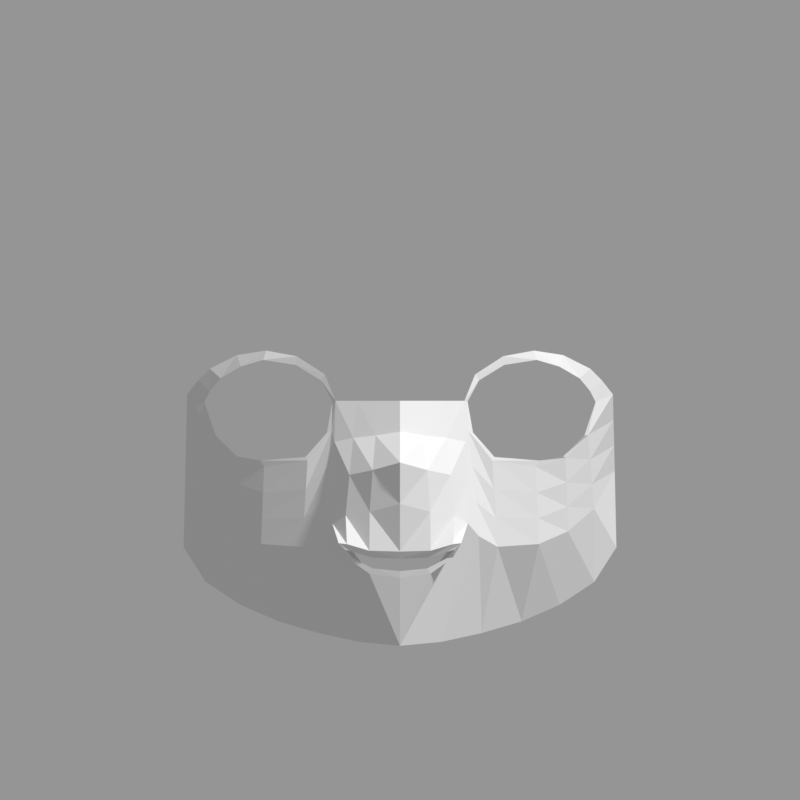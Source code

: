 # Source: face_s06_gen_user.blend  (saved by Blender 5.2.44; exported with 4.5.12 LTS)
import bpy
from mathutils import Matrix  # noqa: F401  (used for matrix-valued properties, if any)

bpy.ops.wm.read_factory_settings(use_empty=True)
scene = bpy.context.scene
scene.name = 'Scene'

# ---- collections
col_ref = bpy.data.collections.new('REF'); scene.collection.children.link(col_ref)
col_model = bpy.data.collections.new('MODEL'); scene.collection.children.link(col_model)

# ---- cameras
cam_cam_front = bpy.data.cameras.new('CAM_front')
cam_cam_front.type = 'ORTHO'
cam_cam_front.clip_start = 0.01
cam_cam_front.clip_end = 10.0
cam_cam_front.ortho_scale = 0.7168
cam_cam_a45 = bpy.data.cameras.new('CAM_a45')
cam_cam_a45.type = 'ORTHO'
cam_cam_a45.clip_start = 0.01
cam_cam_a45.clip_end = 10.0
cam_cam_a45.ortho_scale = 0.7168
cam_cam_side = bpy.data.cameras.new('CAM_side')
cam_cam_side.type = 'ORTHO'
cam_cam_side.clip_start = 0.01
cam_cam_side.clip_end = 10.0
cam_cam_side.ortho_scale = 0.7168

# ---- meshes
me_face = bpy.data.meshes.new('Face')
me_face.from_pydata([(-0.06542, -0.1779, -0.0243), (-0.07069, -0.1752, 0.02243), (-0.1225, -0.1593, 0.04087), (-0.1608, -0.1282, 0.02446), (-0.1753, -0.1097, 0.00313), (-0.1652, -0.1218, -0.02684), (-0.125, -0.1456, -0.04934), (-0.08466, -0.1694, -0.04613), (-0.06127, -0.1804, -0.02252), (-0.06734, -0.1778, 0.02789), (-0.12, -0.1593, 0.0492), (-0.1705, -0.1198, 0.03297), (-0.1908, -0.09329, 0.009986), (-0.1685, -0.1147, -0.02671), (-0.1217, -0.1456, -0.05488), (-0.08283, -0.1704, -0.04931), (-0.06056, -0.1794, 0.003511), (-0.05783, -0.1829, 0.00421), (-0.09238, -0.1707, 0.04413), (-0.1463, -0.137, 0.04515), (-0.1427, -0.1444, 0.03495), (-0.1807, -0.1083, 0.02275), (-0.1703, -0.1169, 0.01303), (-0.1484, -0.1302, -0.04689), (-0.1461, -0.1337, -0.04558), (-0.09342, -0.1689, 0.03635), (0.0, -0.2037, -0.1372), (-0.02433, -0.2029, -0.1363), (-0.04213, -0.2049, -0.1312), (-0.04865, -0.2062, -0.1293), (-0.04213, -0.1993, -0.1368), (-0.02433, -0.1987, -0.146), (0.0, -0.1995, -0.1484), (0.0, -0.2093, -0.1309), (-0.02747, -0.2095, -0.1301), (-0.04759, -0.2099, -0.1242), (-0.05495, -0.2088, -0.1234), (-0.04759, -0.1987, -0.1361), (-0.02747, -0.1962, -0.1507), (0.0, -0.1967, -0.1547), (0.0, -0.2142, 0.00421), (0.0, -0.2177, -0.02345), (0.0, -0.2457, -0.0511), (0.0, -0.2282, -0.0882), (0.0, -0.1652, -0.2153), (-0.03694, -0.1312, -0.2118), (-0.07318, -0.09713, -0.2039), (-0.109, -0.06489, -0.1934), (-0.1431, -0.0374, -0.1785), (-0.1741, -0.01233, -0.158), (-0.1939, 0.0084, -0.127), (-0.06073, -0.1835, -0.1055), (-0.07068, -0.1677, -0.1171), (-0.08751, -0.1488, -0.1266), (-0.1245, -0.1247, -0.1241), (-0.1505, -0.09731, -0.1127), (-0.1739, -0.06828, -0.09237), (-0.1924, -0.008802, -0.05853), (-0.05976, -0.1833, -0.06894), (-0.0588, -0.1831, -0.03237), (-0.06441, -0.1761, -0.05406), (-0.06754, -0.1719, -0.0856), (-0.08439, -0.1632, -0.07508), (-0.08595, -0.156, -0.1008), (-0.1227, -0.1386, -0.07796), (-0.1236, -0.1316, -0.101), (-0.1491, -0.1192, -0.06883), (-0.1498, -0.1083, -0.09077), (-0.1703, -0.09923, -0.0486), (-0.1721, -0.08375, -0.07048), (-0.1913, -0.06512, -0.01285), (-0.1919, -0.03696, -0.03569), (-0.03855, -0.1933, 0.00421), (-0.01928, -0.2038, 0.00421), (-0.04194, -0.1949, -0.02898), (-0.04532, -0.2046, -0.06217), (-0.0487, -0.1992, -0.09851), (-0.02189, -0.2063, -0.02684), (-0.0245, -0.2251, -0.05788), (-0.02711, -0.2136, -0.09523)], [], [(17, 9, 1, 16), (18, 10, 2, 25), (19, 11, 3, 20), (21, 12, 4, 22), (4, 12, 13, 5), (23, 14, 6, 24), (6, 14, 15, 7), (7, 15, 8, 0), (16, 0, 8, 17), (25, 1, 9, 18), (20, 2, 10, 19), (22, 3, 11, 21), (24, 5, 13, 23), (26, 33, 34, 27), (27, 34, 35, 28), (28, 35, 36, 29), (29, 36, 37, 30), (30, 37, 38, 31), (31, 38, 39, 32), (58, 61, 52, 51), (61, 63, 53, 52), (63, 65, 54, 53), (65, 67, 55, 54), (67, 69, 56, 55), (69, 71, 57, 56), (51, 52, 45, 44), (52, 53, 46, 45), (53, 54, 47, 46), (54, 55, 48, 47), (55, 56, 49, 48), (56, 57, 50, 49), (13, 12, 70, 68), (68, 70, 71, 69), (23, 13, 68, 66), (66, 68, 69, 67), (14, 23, 66, 64), (64, 66, 67, 65), (15, 14, 64, 62), (62, 64, 65, 63), (8, 15, 62, 60), (60, 62, 63, 61), (17, 8, 60, 59), (59, 60, 61, 58), (17, 59, 74, 72), (59, 58, 75, 74), (58, 51, 76, 75), (51, 36, 35, 76), (72, 74, 77, 73), (74, 75, 78, 77), (75, 76, 79, 78), (76, 35, 34, 79), (73, 77, 41, 40), (77, 78, 42, 41), (78, 79, 43, 42), (79, 34, 33, 43), (51, 44, 39, 38), (51, 36, 37, 38)])
me_face.update()

# ---- objects
ob_ref_front = bpy.data.objects.new('REF_front', None)
ob_ref_a45 = bpy.data.objects.new('REF_a45', None)
ob_ref_side = bpy.data.objects.new('REF_side', None)
ob_cam_front = bpy.data.objects.new('CAM_front', cam_cam_front)
ob_cam_a45 = bpy.data.objects.new('CAM_a45', cam_cam_a45)
ob_cam_side = bpy.data.objects.new('CAM_side', cam_cam_side)
ob_face = bpy.data.objects.new('Face', me_face)

# ---- transforms, parenting, visibility, modifiers, constraints
ob_ref_front.location = (0.0, 0.6, 0.00455)
ob_ref_front.rotation_euler = (1.571, 0.0, -0.0)
ob_ref_front.empty_display_type = 'IMAGE'
ob_ref_front.empty_display_size = 0.7168
ob_ref_front.show_empty_image_only_axis_aligned = True
ob_ref_front.use_empty_image_alpha = True
ob_ref_front.color = (1.0, 1.0, 1.0, 0.6)
ob_ref_front.hide_select = True
ob_ref_a45.location = (0.4243, 0.4243, 0.00455)
ob_ref_a45.rotation_euler = (1.571, 0.0, -0.7854)
ob_ref_a45.empty_display_type = 'IMAGE'
ob_ref_a45.empty_display_size = 0.7168
ob_ref_a45.show_empty_image_only_axis_aligned = True
ob_ref_a45.use_empty_image_alpha = True
ob_ref_a45.color = (1.0, 1.0, 1.0, 0.6)
ob_ref_a45.hide_select = True
ob_ref_side.location = (0.6, 3.674e-17, 0.00455)
ob_ref_side.rotation_euler = (1.571, 0.0, -1.571)
ob_ref_side.empty_display_type = 'IMAGE'
ob_ref_side.empty_display_size = 0.7168
ob_ref_side.show_empty_image_only_axis_aligned = True
ob_ref_side.use_empty_image_alpha = True
ob_ref_side.color = (1.0, 1.0, 1.0, 0.6)
ob_ref_side.hide_select = True
ob_cam_front.location = (-0.0, -2.0, 0.00455)
ob_cam_front.rotation_euler = (1.571, 0.0, -0.0)
ob_cam_a45.location = (-1.414, -1.414, 0.00455)
ob_cam_a45.rotation_euler = (1.571, 0.0, -0.7854)
ob_cam_side.location = (-2.0, -1.225e-16, 0.00455)
ob_cam_side.rotation_euler = (1.571, 0.0, -1.571)
ob_face.location = (0.0, 0.0, 0.0)
_m = ob_face.modifiers.new('Mirror', 'MIRROR')
_m.use_clip = True

# ---- collection membership
col_ref.objects.link(ob_ref_front)
col_ref.objects.link(ob_ref_a45)
col_ref.objects.link(ob_ref_side)
col_ref.objects.link(ob_cam_front)
col_ref.objects.link(ob_cam_a45)
col_ref.objects.link(ob_cam_side)
col_model.objects.link(ob_face)

# ---- scene / render settings (as saved in the file)
scene.camera = ob_cam_front
scene.frame_start = 1; scene.frame_end = 250; scene.frame_set(1)
scene.render.engine = 'BLENDER_WORKBENCH'
scene.render.resolution_x = 1024
scene.render.resolution_y = 1024
scene.render.bake_bias = 0.0
scene.render.bake_samples = 0
scene.render.compositor_device = 'GPU'
scene.eevee.use_volume_custom_range = False
scene.eevee.fast_gi_thickness_near = 0.1
scene.eevee.fast_gi_thickness_far = 0.0
scene.eevee.ray_tracing_options.screen_trace_thickness = 0.1
scene.view_settings.view_transform = 'Standard'
bpy.context.view_layer.update()

# ---- added for rendering (the .blend has no usable light): sun + grey world if the file has none
light_auto_sun = bpy.data.lights.new('AutoSun', 'SUN')
light_auto_sun.energy = 3.0
light_auto_sun.angle = 0.0523599
ob_auto_sun = bpy.data.objects.new('AutoSun', light_auto_sun)
scene.collection.objects.link(ob_auto_sun)
ob_auto_sun.rotation_euler = (0.872665, 0.174533, 0.523599)
if scene.world is None:
    world_auto = bpy.data.worlds.new('AutoWorld')
    world_auto.color = (0.3, 0.3, 0.3)
    scene.world = world_auto
bpy.context.view_layer.update()
